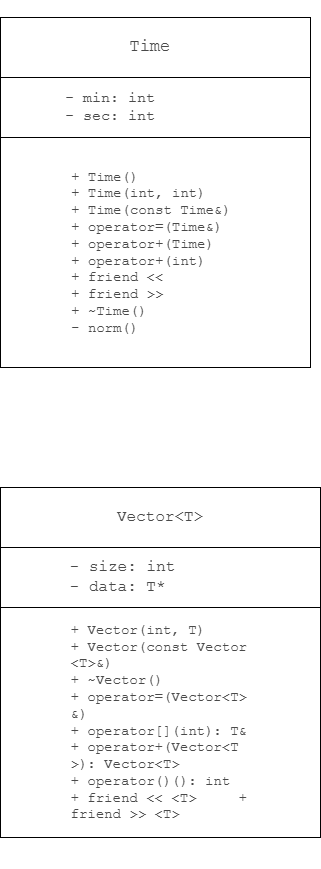

The diagram above was exported from draw.io. Its source (the exported page's mxGraphModel, read from the mxfile embedded in the PNG):
<mxGraphModel dx="1034" dy="1869" grid="1" gridSize="10" guides="1" tooltips="1" connect="1" arrows="1" fold="1" page="1" pageScale="1" pageWidth="827" pageHeight="1169" background="#ffffff" math="0" shadow="0">
  <root>
    <mxCell id="0" />
    <mxCell id="1" parent="0" />
    <mxCell id="DVuZj0tiX8XalR2RpXQX-1" value="&lt;pre style=&quot;overflow: auto; padding: 9.144px 13.716px; text-wrap-mode: wrap; word-break: break-all; color: rgb(73, 73, 73); text-align: start; margin-top: 0px !important; margin-bottom: 0px !important;&quot;&gt;&lt;pre style=&quot;font-family: Menlo, &amp;quot;Roboto Mono&amp;quot;, &amp;quot;Courier New&amp;quot;, Courier, monospace, Inter, sans-serif; overflow: auto; padding: 9.144px 13.716px; text-wrap-mode: wrap; word-break: break-all; margin-top: 0px !important; margin-bottom: 0px !important;&quot;&gt;&lt;pre style=&quot;font-family: Menlo, &amp;quot;Roboto Mono&amp;quot;, &amp;quot;Courier New&amp;quot;, Courier, monospace, Inter, sans-serif; overflow: auto; padding: 9.144px 13.716px; text-wrap-mode: wrap; word-break: break-all; margin-top: 0px !important; margin-bottom: 0px !important;&quot;&gt;&lt;pre style=&quot;font-family: Menlo, &amp;quot;Roboto Mono&amp;quot;, &amp;quot;Courier New&amp;quot;, Courier, monospace, Inter, sans-serif; overflow: auto; padding: 9.144px 13.716px; text-wrap-mode: wrap; word-break: break-all; margin-top: 0px !important; margin-bottom: 0px !important;&quot;&gt;&lt;pre style=&quot;font-family: Menlo, &amp;quot;Roboto Mono&amp;quot;, &amp;quot;Courier New&amp;quot;, Courier, monospace, Inter, sans-serif; overflow: auto; padding: 9.144px 13.716px; text-wrap-mode: wrap; word-break: break-all; margin-top: 0px !important; margin-bottom: 0px !important;&quot;&gt;&lt;font style=&quot;font-size: 14px;&quot;&gt;+ Time()            &lt;br&gt;+ Time(int, int)    &lt;br&gt;+ Time(const Time&amp;amp;) &lt;br&gt;+ operator=(Time&amp;amp;)  &lt;br&gt;+ operator+(Time)   &lt;br&gt;+ operator+(int)   &lt;br&gt;+ friend &amp;lt;&amp;lt;         &lt;br&gt;+ friend &amp;gt;&amp;gt;         &lt;br&gt;+ ~Time()           &lt;br&gt;- norm()&lt;/font&gt;&lt;/pre&gt;&lt;/pre&gt;&lt;/pre&gt;&lt;/pre&gt;&lt;/pre&gt;" style="rounded=0;whiteSpace=wrap;html=1;" parent="1" vertex="1">
      <mxGeometry x="220" y="90" width="310" height="230" as="geometry" />
    </mxCell>
    <mxCell id="DVuZj0tiX8XalR2RpXQX-2" value="&lt;pre style=&quot;overflow: auto; padding: 9.144px 13.716px; text-wrap-mode: wrap; word-break: break-all; color: rgb(73, 73, 73); text-align: start; margin-top: 0px !important; margin-bottom: 0px !important;&quot;&gt;&lt;pre style=&quot;font-family: Menlo, &amp;quot;Roboto Mono&amp;quot;, &amp;quot;Courier New&amp;quot;, Courier, monospace, Inter, sans-serif; overflow: auto; padding: 9.144px 13.716px; text-wrap-mode: wrap; word-break: break-all; margin-top: 0px !important; margin-bottom: 0px !important;&quot;&gt;&lt;pre style=&quot;font-family: Menlo, &amp;quot;Roboto Mono&amp;quot;, &amp;quot;Courier New&amp;quot;, Courier, monospace, Inter, sans-serif; overflow: auto; padding: 9.144px 13.716px; text-wrap-mode: wrap; word-break: break-all; margin-top: 0px !important; margin-bottom: 0px !important;&quot;&gt;&lt;pre style=&quot;font-family: Menlo, &amp;quot;Roboto Mono&amp;quot;, &amp;quot;Courier New&amp;quot;, Courier, monospace, Inter, sans-serif; overflow: auto; padding: 9.144px 13.716px; text-wrap-mode: wrap; word-break: break-all; margin-top: 0px !important; margin-bottom: 0px !important;&quot;&gt;&lt;font style=&quot;font-size: 15px;&quot;&gt;- min: int          &lt;br&gt;- sec: int &lt;/font&gt;&lt;/pre&gt;&lt;/pre&gt;&lt;/pre&gt;&lt;/pre&gt;" style="rounded=0;whiteSpace=wrap;html=1;" parent="1" vertex="1">
      <mxGeometry x="220" y="30" width="310" height="60" as="geometry" />
    </mxCell>
    <mxCell id="DVuZj0tiX8XalR2RpXQX-3" value="&lt;pre style=&quot;overflow: auto; padding: 9.144px 13.716px; text-wrap-mode: wrap; word-break: break-all; color: rgb(73, 73, 73); text-align: start; margin-top: 0px !important; margin-bottom: 0px !important;&quot;&gt;&lt;pre style=&quot;font-family: Menlo, &amp;quot;Roboto Mono&amp;quot;, &amp;quot;Courier New&amp;quot;, Courier, monospace, Inter, sans-serif; overflow: auto; padding: 9.144px 13.716px; text-wrap-mode: wrap; word-break: break-all; margin-top: 0px !important; margin-bottom: 0px !important;&quot;&gt;&lt;pre style=&quot;font-family: Menlo, &amp;quot;Roboto Mono&amp;quot;, &amp;quot;Courier New&amp;quot;, Courier, monospace, Inter, sans-serif; overflow: auto; padding: 9.144px 13.716px; text-wrap-mode: wrap; word-break: break-all; margin-top: 0px !important; margin-bottom: 0px !important;&quot;&gt;&lt;pre style=&quot;font-family: Menlo, &amp;quot;Roboto Mono&amp;quot;, &amp;quot;Courier New&amp;quot;, Courier, monospace, Inter, sans-serif; overflow: auto; padding: 9.144px 13.716px; text-wrap-mode: wrap; word-break: break-all; margin-top: 0px !important; margin-bottom: 0px !important;&quot;&gt;&lt;font style=&quot;font-size: 17px;&quot;&gt;Time &lt;/font&gt;&lt;/pre&gt;&lt;/pre&gt;&lt;/pre&gt;&lt;/pre&gt;" style="rounded=0;whiteSpace=wrap;html=1;" parent="1" vertex="1">
      <mxGeometry x="220" y="-30" width="310" height="60" as="geometry" />
    </mxCell>
    <mxCell id="NteTV7TnRov_-tMzhgkC-2" value="&lt;pre style=&quot;overflow: auto; padding: 9.144px 13.716px; text-wrap-mode: wrap; word-break: break-all; color: rgb(73, 73, 73); margin-top: 0px !important; margin-bottom: 0px !important;&quot;&gt;&lt;pre style=&quot;font-family: Menlo, &amp;quot;Roboto Mono&amp;quot;, &amp;quot;Courier New&amp;quot;, Courier, monospace, Inter, sans-serif; overflow: auto; padding: 9.144px 13.716px; text-wrap-mode: wrap; word-break: break-all; margin-top: 0px !important; margin-bottom: 0px !important;&quot;&gt;&lt;pre style=&quot;font-family: Menlo, &amp;quot;Roboto Mono&amp;quot;, &amp;quot;Courier New&amp;quot;, Courier, monospace, Inter, sans-serif; overflow: auto; padding: 9.144px 13.716px; text-wrap-mode: wrap; word-break: break-all; margin-top: 0px !important; margin-bottom: 0px !important;&quot;&gt;&lt;div style=&quot;&quot;&gt;&lt;pre style=&quot;font-family: Menlo, &amp;quot;Roboto Mono&amp;quot;, &amp;quot;Courier New&amp;quot;, Courier, monospace, Inter, sans-serif; overflow: auto; padding: 9.144px 13.716px; text-wrap-mode: wrap; word-break: break-all; margin-top: 0px !important; margin-bottom: 0px !important;&quot;&gt;&lt;pre style=&quot;font-family: Menlo, &amp;quot;Roboto Mono&amp;quot;, &amp;quot;Courier New&amp;quot;, Courier, monospace, Inter, sans-serif; overflow: auto; padding: 9.144px 13.716px; text-wrap-mode: wrap; word-break: break-all; margin-top: 0px !important; margin-bottom: 0px !important;&quot;&gt;&lt;font style=&quot;font-size: 14px;&quot;&gt;+ Vector(int, T)    &lt;br&gt;+ Vector(const Vector&amp;lt;T&amp;gt;&amp;amp;)&lt;br&gt;+ ~Vector()         &lt;br&gt;+ operator=(Vector&amp;lt;T&amp;gt;&amp;amp;)&lt;br&gt;+ operator[](int): T&amp;amp;&lt;br&gt;+ operator+(Vector&amp;lt;T&amp;gt;): Vector&amp;lt;T&amp;gt;&lt;br&gt;+ operator()(): int &lt;br&gt;+ friend &amp;lt;&amp;lt; &amp;lt;T&amp;gt;     + friend &amp;gt;&amp;gt; &amp;lt;T&amp;gt;&lt;/font&gt;&lt;/pre&gt;&lt;/pre&gt;&lt;/div&gt;&lt;/pre&gt;&lt;/pre&gt;&lt;/pre&gt;" style="rounded=0;whiteSpace=wrap;html=1;align=left;" parent="1" vertex="1">
      <mxGeometry x="220" y="560" width="320" height="230" as="geometry" />
    </mxCell>
    <mxCell id="NteTV7TnRov_-tMzhgkC-3" value="&lt;pre style=&quot;overflow: auto; padding: 9.144px 13.716px; text-wrap-mode: wrap; word-break: break-all; color: rgb(73, 73, 73); text-align: start; margin-top: 0px !important; margin-bottom: 0px !important;&quot;&gt;&lt;pre style=&quot;font-family: Menlo, &amp;quot;Roboto Mono&amp;quot;, &amp;quot;Courier New&amp;quot;, Courier, monospace, Inter, sans-serif; overflow: auto; padding: 9.144px 13.716px; text-wrap-mode: wrap; word-break: break-all; margin-top: 0px !important; margin-bottom: 0px !important;&quot;&gt;&lt;pre style=&quot;font-family: Menlo, &amp;quot;Roboto Mono&amp;quot;, &amp;quot;Courier New&amp;quot;, Courier, monospace, Inter, sans-serif; overflow: auto; padding: 9.144px 13.716px; text-wrap-mode: wrap; word-break: break-all; margin-top: 0px !important; margin-bottom: 0px !important;&quot;&gt;&lt;pre style=&quot;font-family: Menlo, &amp;quot;Roboto Mono&amp;quot;, &amp;quot;Courier New&amp;quot;, Courier, monospace, Inter, sans-serif; overflow: auto; padding: 9.144px 13.716px; text-wrap-mode: wrap; word-break: break-all; margin-top: 0px !important; margin-bottom: 0px !important;&quot;&gt;&lt;pre style=&quot;font-family: Menlo, &amp;quot;Roboto Mono&amp;quot;, &amp;quot;Courier New&amp;quot;, Courier, monospace, Inter, sans-serif; overflow: auto; padding: 9.144px 13.716px; text-wrap-mode: wrap; word-break: break-all; margin-top: 0px !important; margin-bottom: 0px !important;&quot;&gt;&lt;font style=&quot;font-size: 16px;&quot;&gt;- size: int         &lt;br&gt;- data: T* &lt;/font&gt;&lt;span style=&quot;font-size: 12.573px;&quot;&gt; &lt;/span&gt;&lt;/pre&gt;&lt;/pre&gt;&lt;/pre&gt;&lt;/pre&gt;&lt;/pre&gt;" style="rounded=0;whiteSpace=wrap;html=1;" parent="1" vertex="1">
      <mxGeometry x="220" y="500" width="320" height="60" as="geometry" />
    </mxCell>
    <mxCell id="NteTV7TnRov_-tMzhgkC-4" value="&lt;pre style=&quot;overflow: auto; padding: 9.144px 13.716px; text-wrap-mode: wrap; word-break: break-all; color: rgb(73, 73, 73); text-align: start; margin-top: 0px !important; margin-bottom: 0px !important;&quot;&gt;&lt;pre style=&quot;font-family: Menlo, &amp;quot;Roboto Mono&amp;quot;, &amp;quot;Courier New&amp;quot;, Courier, monospace, Inter, sans-serif; overflow: auto; padding: 9.144px 13.716px; text-wrap-mode: wrap; word-break: break-all; margin-top: 0px !important; margin-bottom: 0px !important;&quot;&gt;&lt;pre style=&quot;font-family: Menlo, &amp;quot;Roboto Mono&amp;quot;, &amp;quot;Courier New&amp;quot;, Courier, monospace, Inter, sans-serif; overflow: auto; padding: 9.144px 13.716px; text-wrap-mode: wrap; word-break: break-all; margin-top: 0px !important; margin-bottom: 0px !important;&quot;&gt;&lt;pre style=&quot;font-family: Menlo, &amp;quot;Roboto Mono&amp;quot;, &amp;quot;Courier New&amp;quot;, Courier, monospace, Inter, sans-serif; overflow: auto; padding: 9.144px 13.716px; text-wrap-mode: wrap; word-break: break-all; margin-top: 0px !important; margin-bottom: 0px !important;&quot;&gt;&lt;pre style=&quot;font-family: Menlo, &amp;quot;Roboto Mono&amp;quot;, &amp;quot;Courier New&amp;quot;, Courier, monospace, Inter, sans-serif; overflow: auto; padding: 9.144px 13.716px; text-wrap-mode: wrap; word-break: break-all; margin-top: 0px !important; margin-bottom: 0px !important;&quot;&gt;&lt;font style=&quot;font-size: 16px;&quot;&gt;Vector&amp;lt;T&amp;gt;&lt;/font&gt;&lt;/pre&gt;&lt;/pre&gt;&lt;/pre&gt;&lt;/pre&gt;&lt;/pre&gt;" style="rounded=0;whiteSpace=wrap;html=1;" parent="1" vertex="1">
      <mxGeometry x="220" y="440" width="320" height="60" as="geometry" />
    </mxCell>
  </root>
</mxGraphModel>